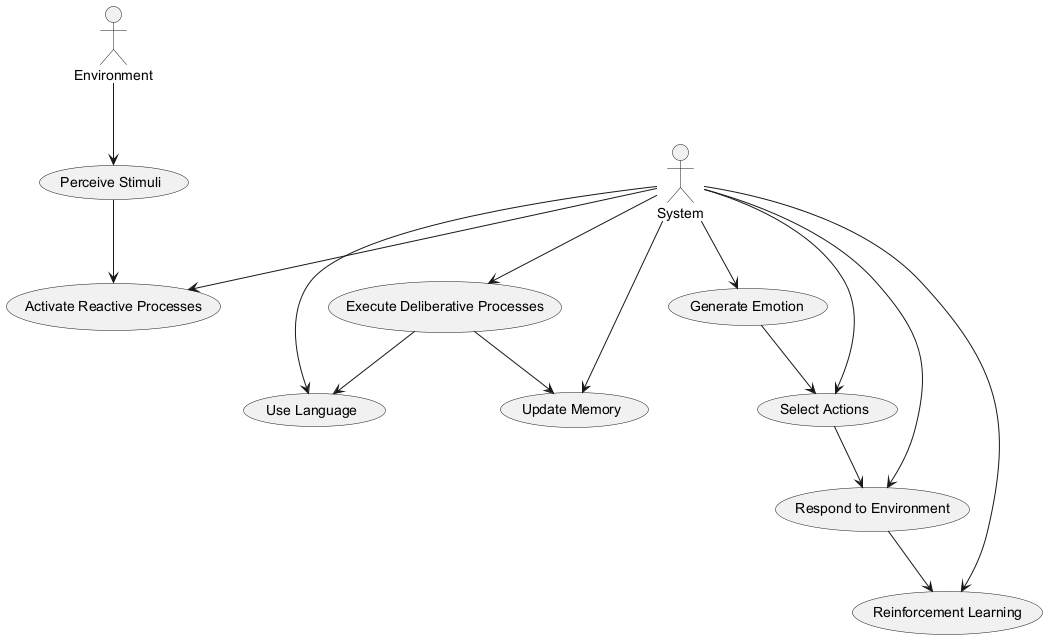

The diagram above was rendered by PlantUML. Its source (embedded in the PNG):
@startuml
actor "Environment"
actor "System" as User

usecase "Perceive Stimuli"
usecase "Activate Reactive Processes"
usecase "Execute Deliberative Processes"
usecase "Use Language"
usecase "Update Memory"
usecase "Generate Emotion"
usecase "Select Actions"
usecase "Respond to Environment"
usecase "Reinforcement Learning"

Environment --> "Perceive Stimuli"
User --> "Activate Reactive Processes"
User --> "Execute Deliberative Processes"
User --> "Use Language"
User --> "Update Memory"
User --> "Generate Emotion"
User --> "Select Actions"
User --> "Respond to Environment"
User --> "Reinforcement Learning"

"Perceive Stimuli" --> "Activate Reactive Processes"
"Execute Deliberative Processes" --> "Use Language"
"Execute Deliberative Processes" --> "Update Memory"
"Generate Emotion" --> "Select Actions"
"Select Actions" --> "Respond to Environment"
"Respond to Environment" --> "Reinforcement Learning"
@enduml